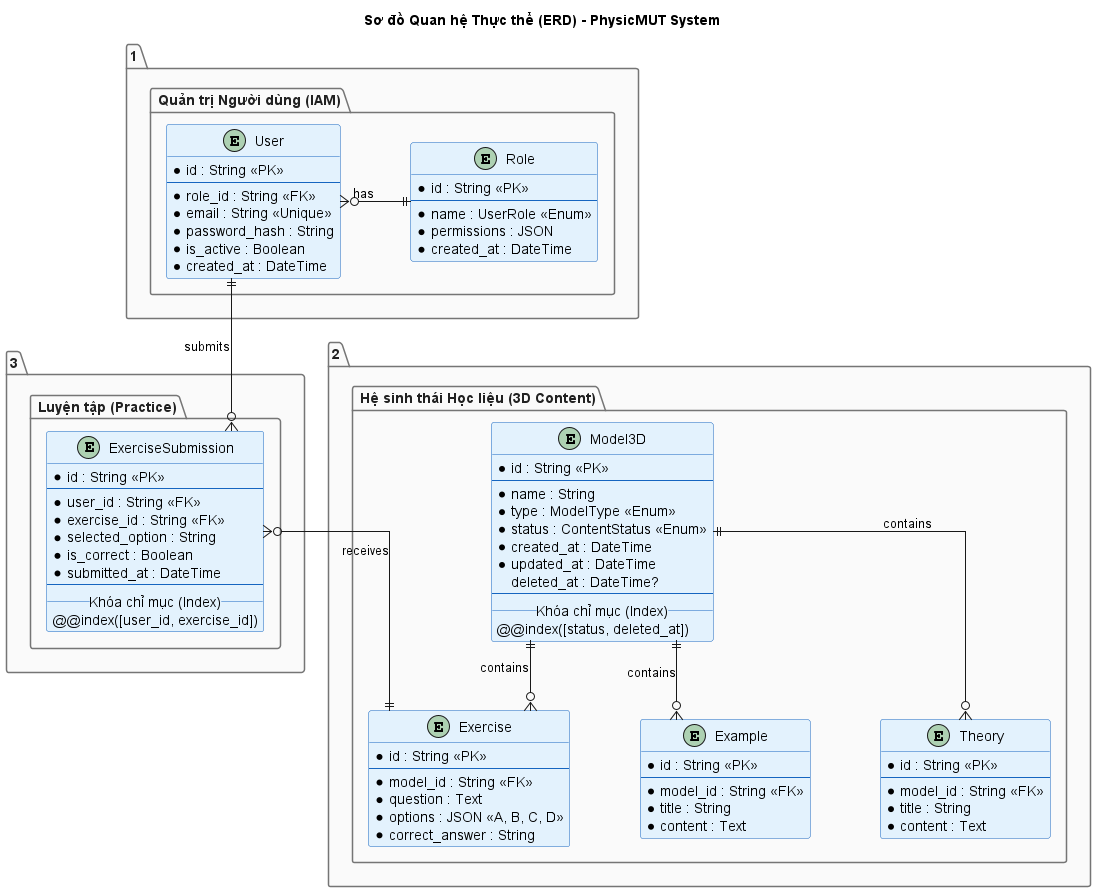

The diagram above was rendered by PlantUML. Its source (embedded in the PNG):
@startuml
' Tùy chỉnh đường nét vuông góc và khoảng cách chuẩn UML Distilled
skinparam linetype ortho
skinparam nodesep 70
skinparam ranksep 70

' Bảng màu chuyên nghiệp cho Entity Relationship Diagram (ERD)
skinparam package {
    BackgroundColor #FAFAFA
    BorderColor #757575
    FontColor #212121
    FontSize 14
    FontStyle bold
}
skinparam entity {
    BackgroundColor #F1F8E9
    BorderColor #2E7D32
    FontName sans-serif
}
skinparam class {
    BackgroundColor #E3F2FD
    BorderColor #1565C0
}

title Sơ đồ Quan hệ Thực thể (ERD) - PhysicMUT System

' ==========================================
' ĐỊNH NGHĨA CÁC THỰC THỂ (ENTITIES)
' ==========================================



package "2. Hệ sinh thái Học liệu (3D Content)" {
    entity "Model3D" as model3d {
        * id : String <<PK>>
        --
        * name : String
        * type : ModelType <<Enum>>
        * status : ContentStatus <<Enum>>
        * created_at : DateTime
        * updated_at : DateTime
        deleted_at : DateTime? 
        --
        __ Khóa chỉ mục (Index) __
        @@index([status, deleted_at])
    }

    entity "Theory" as theory {
        * id : String <<PK>>
        --
        * model_id : String <<FK>>
        * title : String
        * content : Text
    }

    entity "Example" as example {
        * id : String <<PK>>
        --
        * model_id : String <<FK>>
        * title : String
        * content : Text
    }

    entity "Exercise" as exercise {
        * id : String <<PK>>
        --
        * model_id : String <<FK>>
        * question : Text
        * options : JSON <<A, B, C, D>>
        * correct_answer : String
    }
}

package "1. Quản trị Người dùng (IAM)" {
    entity "Role" as role {
        * id : String <<PK>>
        --
        * name : UserRole <<Enum>>
        * permissions : JSON
        * created_at : DateTime
    }

    entity "User" as user {
        * id : String <<PK>>
        --
        * role_id : String <<FK>>
        * email : String <<Unique>>
        * password_hash : String
        * is_active : Boolean
        * created_at : DateTime
    }
}

package "3. Luyện tập (Practice)" {
    entity "ExerciseSubmission" as submission {
        * id : String <<PK>>
        --
        * user_id : String <<FK>>
        * exercise_id : String <<FK>>
        * selected_option : String
        * is_correct : Boolean
        * submitted_at : DateTime
        --
        __ Khóa chỉ mục (Index) __
        @@index([user_id, exercise_id])
    }
}


' ==========================================
' ĐỊNH NGHĨA QUAN HỆ (RELATIONSHIPS - IE NOTATION)
' ==========================================
' 1 Role có nhiều User
role ||-left-o{ user : "has"

' 1 User có nhiều Submission
user ||-up-o{ submission : "submits"

' 1 Model3D có nhiều Theory, Example, Exercise (Cascade Delete)
model3d ||--o{ theory : "contains"
model3d ||--o{ example : "contains"
model3d ||--o{ exercise : "contains"

' 1 Exercise có nhiều Submission
exercise ||-right-o{ submission : "receives"

' ==========================================
' ÉP LAYOUT CHUẨN C4 & TRÁNH CẮT CHÉO ĐƯỜNG DÂY
' ==========================================
role -[hidden]down- model3d
user -[hidden]down- submission
theory -[hidden]right- example
example -[hidden]right- exercise

@enduml